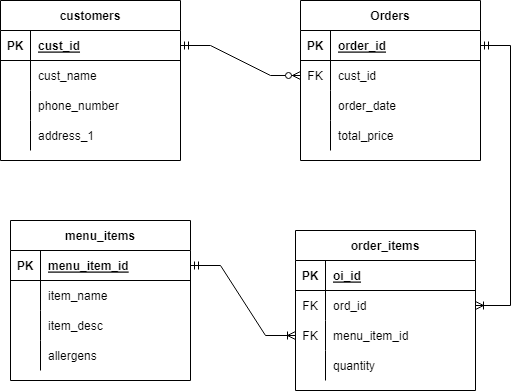

The diagram above was exported from draw.io. Its source (the exported page's mxGraphModel, read from the mxfile embedded in the PNG):
<mxGraphModel dx="942" dy="582" grid="1" gridSize="10" guides="1" tooltips="1" connect="1" arrows="0" fold="1" page="1" pageScale="1" pageWidth="850" pageHeight="1100" math="0" shadow="0">
  <root>
    <mxCell id="0" />
    <mxCell id="1" parent="0" />
    <mxCell id="btW1SntIcKLP89i6PzSo-1" value="Orders" style="shape=table;startSize=30;container=1;collapsible=1;childLayout=tableLayout;fixedRows=1;rowLines=0;fontStyle=1;align=center;resizeLast=1;" vertex="1" parent="1">
      <mxGeometry x="340" y="20" width="180" height="160" as="geometry" />
    </mxCell>
    <mxCell id="btW1SntIcKLP89i6PzSo-2" value="" style="shape=tableRow;horizontal=0;startSize=0;swimlaneHead=0;swimlaneBody=0;fillColor=none;collapsible=0;dropTarget=0;points=[[0,0.5],[1,0.5]];portConstraint=eastwest;top=0;left=0;right=0;bottom=1;" vertex="1" parent="btW1SntIcKLP89i6PzSo-1">
      <mxGeometry y="30" width="180" height="30" as="geometry" />
    </mxCell>
    <mxCell id="btW1SntIcKLP89i6PzSo-3" value="PK" style="shape=partialRectangle;connectable=0;fillColor=none;top=0;left=0;bottom=0;right=0;fontStyle=1;overflow=hidden;" vertex="1" parent="btW1SntIcKLP89i6PzSo-2">
      <mxGeometry width="30" height="30" as="geometry">
        <mxRectangle width="30" height="30" as="alternateBounds" />
      </mxGeometry>
    </mxCell>
    <mxCell id="btW1SntIcKLP89i6PzSo-4" value="order_id" style="shape=partialRectangle;connectable=0;fillColor=none;top=0;left=0;bottom=0;right=0;align=left;spacingLeft=6;fontStyle=5;overflow=hidden;" vertex="1" parent="btW1SntIcKLP89i6PzSo-2">
      <mxGeometry x="30" width="150" height="30" as="geometry">
        <mxRectangle width="150" height="30" as="alternateBounds" />
      </mxGeometry>
    </mxCell>
    <mxCell id="btW1SntIcKLP89i6PzSo-5" value="" style="shape=tableRow;horizontal=0;startSize=0;swimlaneHead=0;swimlaneBody=0;fillColor=none;collapsible=0;dropTarget=0;points=[[0,0.5],[1,0.5]];portConstraint=eastwest;top=0;left=0;right=0;bottom=0;" vertex="1" parent="btW1SntIcKLP89i6PzSo-1">
      <mxGeometry y="60" width="180" height="30" as="geometry" />
    </mxCell>
    <mxCell id="btW1SntIcKLP89i6PzSo-6" value="FK" style="shape=partialRectangle;connectable=0;fillColor=none;top=0;left=0;bottom=0;right=0;editable=1;overflow=hidden;" vertex="1" parent="btW1SntIcKLP89i6PzSo-5">
      <mxGeometry width="30" height="30" as="geometry">
        <mxRectangle width="30" height="30" as="alternateBounds" />
      </mxGeometry>
    </mxCell>
    <mxCell id="btW1SntIcKLP89i6PzSo-7" value="cust_id" style="shape=partialRectangle;connectable=0;fillColor=none;top=0;left=0;bottom=0;right=0;align=left;spacingLeft=6;overflow=hidden;" vertex="1" parent="btW1SntIcKLP89i6PzSo-5">
      <mxGeometry x="30" width="150" height="30" as="geometry">
        <mxRectangle width="150" height="30" as="alternateBounds" />
      </mxGeometry>
    </mxCell>
    <mxCell id="btW1SntIcKLP89i6PzSo-8" value="" style="shape=tableRow;horizontal=0;startSize=0;swimlaneHead=0;swimlaneBody=0;fillColor=none;collapsible=0;dropTarget=0;points=[[0,0.5],[1,0.5]];portConstraint=eastwest;top=0;left=0;right=0;bottom=0;" vertex="1" parent="btW1SntIcKLP89i6PzSo-1">
      <mxGeometry y="90" width="180" height="30" as="geometry" />
    </mxCell>
    <mxCell id="btW1SntIcKLP89i6PzSo-9" value="" style="shape=partialRectangle;connectable=0;fillColor=none;top=0;left=0;bottom=0;right=0;editable=1;overflow=hidden;" vertex="1" parent="btW1SntIcKLP89i6PzSo-8">
      <mxGeometry width="30" height="30" as="geometry">
        <mxRectangle width="30" height="30" as="alternateBounds" />
      </mxGeometry>
    </mxCell>
    <mxCell id="btW1SntIcKLP89i6PzSo-10" value="order_date" style="shape=partialRectangle;connectable=0;fillColor=none;top=0;left=0;bottom=0;right=0;align=left;spacingLeft=6;overflow=hidden;" vertex="1" parent="btW1SntIcKLP89i6PzSo-8">
      <mxGeometry x="30" width="150" height="30" as="geometry">
        <mxRectangle width="150" height="30" as="alternateBounds" />
      </mxGeometry>
    </mxCell>
    <mxCell id="btW1SntIcKLP89i6PzSo-11" value="" style="shape=tableRow;horizontal=0;startSize=0;swimlaneHead=0;swimlaneBody=0;fillColor=none;collapsible=0;dropTarget=0;points=[[0,0.5],[1,0.5]];portConstraint=eastwest;top=0;left=0;right=0;bottom=0;" vertex="1" parent="btW1SntIcKLP89i6PzSo-1">
      <mxGeometry y="120" width="180" height="30" as="geometry" />
    </mxCell>
    <mxCell id="btW1SntIcKLP89i6PzSo-12" value="" style="shape=partialRectangle;connectable=0;fillColor=none;top=0;left=0;bottom=0;right=0;editable=1;overflow=hidden;" vertex="1" parent="btW1SntIcKLP89i6PzSo-11">
      <mxGeometry width="30" height="30" as="geometry">
        <mxRectangle width="30" height="30" as="alternateBounds" />
      </mxGeometry>
    </mxCell>
    <mxCell id="btW1SntIcKLP89i6PzSo-13" value="total_price" style="shape=partialRectangle;connectable=0;fillColor=none;top=0;left=0;bottom=0;right=0;align=left;spacingLeft=6;overflow=hidden;" vertex="1" parent="btW1SntIcKLP89i6PzSo-11">
      <mxGeometry x="30" width="150" height="30" as="geometry">
        <mxRectangle width="150" height="30" as="alternateBounds" />
      </mxGeometry>
    </mxCell>
    <mxCell id="btW1SntIcKLP89i6PzSo-14" value="customers" style="shape=table;startSize=30;container=1;collapsible=1;childLayout=tableLayout;fixedRows=1;rowLines=0;fontStyle=1;align=center;resizeLast=1;" vertex="1" parent="1">
      <mxGeometry x="40" y="20" width="180" height="160" as="geometry" />
    </mxCell>
    <mxCell id="btW1SntIcKLP89i6PzSo-15" value="" style="shape=tableRow;horizontal=0;startSize=0;swimlaneHead=0;swimlaneBody=0;fillColor=none;collapsible=0;dropTarget=0;points=[[0,0.5],[1,0.5]];portConstraint=eastwest;top=0;left=0;right=0;bottom=1;" vertex="1" parent="btW1SntIcKLP89i6PzSo-14">
      <mxGeometry y="30" width="180" height="30" as="geometry" />
    </mxCell>
    <mxCell id="btW1SntIcKLP89i6PzSo-16" value="PK" style="shape=partialRectangle;connectable=0;fillColor=none;top=0;left=0;bottom=0;right=0;fontStyle=1;overflow=hidden;" vertex="1" parent="btW1SntIcKLP89i6PzSo-15">
      <mxGeometry width="30" height="30" as="geometry">
        <mxRectangle width="30" height="30" as="alternateBounds" />
      </mxGeometry>
    </mxCell>
    <mxCell id="btW1SntIcKLP89i6PzSo-17" value="cust_id" style="shape=partialRectangle;connectable=0;fillColor=none;top=0;left=0;bottom=0;right=0;align=left;spacingLeft=6;fontStyle=5;overflow=hidden;" vertex="1" parent="btW1SntIcKLP89i6PzSo-15">
      <mxGeometry x="30" width="150" height="30" as="geometry">
        <mxRectangle width="150" height="30" as="alternateBounds" />
      </mxGeometry>
    </mxCell>
    <mxCell id="btW1SntIcKLP89i6PzSo-18" value="" style="shape=tableRow;horizontal=0;startSize=0;swimlaneHead=0;swimlaneBody=0;fillColor=none;collapsible=0;dropTarget=0;points=[[0,0.5],[1,0.5]];portConstraint=eastwest;top=0;left=0;right=0;bottom=0;" vertex="1" parent="btW1SntIcKLP89i6PzSo-14">
      <mxGeometry y="60" width="180" height="30" as="geometry" />
    </mxCell>
    <mxCell id="btW1SntIcKLP89i6PzSo-19" value="" style="shape=partialRectangle;connectable=0;fillColor=none;top=0;left=0;bottom=0;right=0;editable=1;overflow=hidden;" vertex="1" parent="btW1SntIcKLP89i6PzSo-18">
      <mxGeometry width="30" height="30" as="geometry">
        <mxRectangle width="30" height="30" as="alternateBounds" />
      </mxGeometry>
    </mxCell>
    <mxCell id="btW1SntIcKLP89i6PzSo-20" value="cust_name" style="shape=partialRectangle;connectable=0;fillColor=none;top=0;left=0;bottom=0;right=0;align=left;spacingLeft=6;overflow=hidden;" vertex="1" parent="btW1SntIcKLP89i6PzSo-18">
      <mxGeometry x="30" width="150" height="30" as="geometry">
        <mxRectangle width="150" height="30" as="alternateBounds" />
      </mxGeometry>
    </mxCell>
    <mxCell id="btW1SntIcKLP89i6PzSo-21" value="" style="shape=tableRow;horizontal=0;startSize=0;swimlaneHead=0;swimlaneBody=0;fillColor=none;collapsible=0;dropTarget=0;points=[[0,0.5],[1,0.5]];portConstraint=eastwest;top=0;left=0;right=0;bottom=0;" vertex="1" parent="btW1SntIcKLP89i6PzSo-14">
      <mxGeometry y="90" width="180" height="30" as="geometry" />
    </mxCell>
    <mxCell id="btW1SntIcKLP89i6PzSo-22" value="" style="shape=partialRectangle;connectable=0;fillColor=none;top=0;left=0;bottom=0;right=0;editable=1;overflow=hidden;" vertex="1" parent="btW1SntIcKLP89i6PzSo-21">
      <mxGeometry width="30" height="30" as="geometry">
        <mxRectangle width="30" height="30" as="alternateBounds" />
      </mxGeometry>
    </mxCell>
    <mxCell id="btW1SntIcKLP89i6PzSo-23" value="phone_number" style="shape=partialRectangle;connectable=0;fillColor=none;top=0;left=0;bottom=0;right=0;align=left;spacingLeft=6;overflow=hidden;" vertex="1" parent="btW1SntIcKLP89i6PzSo-21">
      <mxGeometry x="30" width="150" height="30" as="geometry">
        <mxRectangle width="150" height="30" as="alternateBounds" />
      </mxGeometry>
    </mxCell>
    <mxCell id="btW1SntIcKLP89i6PzSo-24" value="" style="shape=tableRow;horizontal=0;startSize=0;swimlaneHead=0;swimlaneBody=0;fillColor=none;collapsible=0;dropTarget=0;points=[[0,0.5],[1,0.5]];portConstraint=eastwest;top=0;left=0;right=0;bottom=0;" vertex="1" parent="btW1SntIcKLP89i6PzSo-14">
      <mxGeometry y="120" width="180" height="30" as="geometry" />
    </mxCell>
    <mxCell id="btW1SntIcKLP89i6PzSo-25" value="" style="shape=partialRectangle;connectable=0;fillColor=none;top=0;left=0;bottom=0;right=0;editable=1;overflow=hidden;" vertex="1" parent="btW1SntIcKLP89i6PzSo-24">
      <mxGeometry width="30" height="30" as="geometry">
        <mxRectangle width="30" height="30" as="alternateBounds" />
      </mxGeometry>
    </mxCell>
    <mxCell id="btW1SntIcKLP89i6PzSo-26" value="address_1" style="shape=partialRectangle;connectable=0;fillColor=none;top=0;left=0;bottom=0;right=0;align=left;spacingLeft=6;overflow=hidden;" vertex="1" parent="btW1SntIcKLP89i6PzSo-24">
      <mxGeometry x="30" width="150" height="30" as="geometry">
        <mxRectangle width="150" height="30" as="alternateBounds" />
      </mxGeometry>
    </mxCell>
    <mxCell id="btW1SntIcKLP89i6PzSo-27" value="order_items" style="shape=table;startSize=30;container=1;collapsible=1;childLayout=tableLayout;fixedRows=1;rowLines=0;fontStyle=1;align=center;resizeLast=1;" vertex="1" parent="1">
      <mxGeometry x="335" y="250" width="180" height="160" as="geometry" />
    </mxCell>
    <mxCell id="btW1SntIcKLP89i6PzSo-28" value="" style="shape=tableRow;horizontal=0;startSize=0;swimlaneHead=0;swimlaneBody=0;fillColor=none;collapsible=0;dropTarget=0;points=[[0,0.5],[1,0.5]];portConstraint=eastwest;top=0;left=0;right=0;bottom=1;" vertex="1" parent="btW1SntIcKLP89i6PzSo-27">
      <mxGeometry y="30" width="180" height="30" as="geometry" />
    </mxCell>
    <mxCell id="btW1SntIcKLP89i6PzSo-29" value="PK" style="shape=partialRectangle;connectable=0;fillColor=none;top=0;left=0;bottom=0;right=0;fontStyle=1;overflow=hidden;" vertex="1" parent="btW1SntIcKLP89i6PzSo-28">
      <mxGeometry width="30" height="30" as="geometry">
        <mxRectangle width="30" height="30" as="alternateBounds" />
      </mxGeometry>
    </mxCell>
    <mxCell id="btW1SntIcKLP89i6PzSo-30" value="oi_id" style="shape=partialRectangle;connectable=0;fillColor=none;top=0;left=0;bottom=0;right=0;align=left;spacingLeft=6;fontStyle=5;overflow=hidden;" vertex="1" parent="btW1SntIcKLP89i6PzSo-28">
      <mxGeometry x="30" width="150" height="30" as="geometry">
        <mxRectangle width="150" height="30" as="alternateBounds" />
      </mxGeometry>
    </mxCell>
    <mxCell id="btW1SntIcKLP89i6PzSo-31" value="" style="shape=tableRow;horizontal=0;startSize=0;swimlaneHead=0;swimlaneBody=0;fillColor=none;collapsible=0;dropTarget=0;points=[[0,0.5],[1,0.5]];portConstraint=eastwest;top=0;left=0;right=0;bottom=0;" vertex="1" parent="btW1SntIcKLP89i6PzSo-27">
      <mxGeometry y="60" width="180" height="30" as="geometry" />
    </mxCell>
    <mxCell id="btW1SntIcKLP89i6PzSo-32" value="FK" style="shape=partialRectangle;connectable=0;fillColor=none;top=0;left=0;bottom=0;right=0;editable=1;overflow=hidden;" vertex="1" parent="btW1SntIcKLP89i6PzSo-31">
      <mxGeometry width="30" height="30" as="geometry">
        <mxRectangle width="30" height="30" as="alternateBounds" />
      </mxGeometry>
    </mxCell>
    <mxCell id="btW1SntIcKLP89i6PzSo-33" value="ord_id" style="shape=partialRectangle;connectable=0;fillColor=none;top=0;left=0;bottom=0;right=0;align=left;spacingLeft=6;overflow=hidden;" vertex="1" parent="btW1SntIcKLP89i6PzSo-31">
      <mxGeometry x="30" width="150" height="30" as="geometry">
        <mxRectangle width="150" height="30" as="alternateBounds" />
      </mxGeometry>
    </mxCell>
    <mxCell id="btW1SntIcKLP89i6PzSo-34" value="" style="shape=tableRow;horizontal=0;startSize=0;swimlaneHead=0;swimlaneBody=0;fillColor=none;collapsible=0;dropTarget=0;points=[[0,0.5],[1,0.5]];portConstraint=eastwest;top=0;left=0;right=0;bottom=0;" vertex="1" parent="btW1SntIcKLP89i6PzSo-27">
      <mxGeometry y="90" width="180" height="30" as="geometry" />
    </mxCell>
    <mxCell id="btW1SntIcKLP89i6PzSo-35" value="FK" style="shape=partialRectangle;connectable=0;fillColor=none;top=0;left=0;bottom=0;right=0;editable=1;overflow=hidden;" vertex="1" parent="btW1SntIcKLP89i6PzSo-34">
      <mxGeometry width="30" height="30" as="geometry">
        <mxRectangle width="30" height="30" as="alternateBounds" />
      </mxGeometry>
    </mxCell>
    <mxCell id="btW1SntIcKLP89i6PzSo-36" value="menu_item_id" style="shape=partialRectangle;connectable=0;fillColor=none;top=0;left=0;bottom=0;right=0;align=left;spacingLeft=6;overflow=hidden;" vertex="1" parent="btW1SntIcKLP89i6PzSo-34">
      <mxGeometry x="30" width="150" height="30" as="geometry">
        <mxRectangle width="150" height="30" as="alternateBounds" />
      </mxGeometry>
    </mxCell>
    <mxCell id="btW1SntIcKLP89i6PzSo-37" value="" style="shape=tableRow;horizontal=0;startSize=0;swimlaneHead=0;swimlaneBody=0;fillColor=none;collapsible=0;dropTarget=0;points=[[0,0.5],[1,0.5]];portConstraint=eastwest;top=0;left=0;right=0;bottom=0;" vertex="1" parent="btW1SntIcKLP89i6PzSo-27">
      <mxGeometry y="120" width="180" height="30" as="geometry" />
    </mxCell>
    <mxCell id="btW1SntIcKLP89i6PzSo-38" value="" style="shape=partialRectangle;connectable=0;fillColor=none;top=0;left=0;bottom=0;right=0;editable=1;overflow=hidden;" vertex="1" parent="btW1SntIcKLP89i6PzSo-37">
      <mxGeometry width="30" height="30" as="geometry">
        <mxRectangle width="30" height="30" as="alternateBounds" />
      </mxGeometry>
    </mxCell>
    <mxCell id="btW1SntIcKLP89i6PzSo-39" value="quantity" style="shape=partialRectangle;connectable=0;fillColor=none;top=0;left=0;bottom=0;right=0;align=left;spacingLeft=6;overflow=hidden;" vertex="1" parent="btW1SntIcKLP89i6PzSo-37">
      <mxGeometry x="30" width="150" height="30" as="geometry">
        <mxRectangle width="150" height="30" as="alternateBounds" />
      </mxGeometry>
    </mxCell>
    <mxCell id="btW1SntIcKLP89i6PzSo-40" value="menu_items" style="shape=table;startSize=30;container=1;collapsible=1;childLayout=tableLayout;fixedRows=1;rowLines=0;fontStyle=1;align=center;resizeLast=1;" vertex="1" parent="1">
      <mxGeometry x="50" y="240" width="180" height="160" as="geometry" />
    </mxCell>
    <mxCell id="btW1SntIcKLP89i6PzSo-41" value="" style="shape=tableRow;horizontal=0;startSize=0;swimlaneHead=0;swimlaneBody=0;fillColor=none;collapsible=0;dropTarget=0;points=[[0,0.5],[1,0.5]];portConstraint=eastwest;top=0;left=0;right=0;bottom=1;" vertex="1" parent="btW1SntIcKLP89i6PzSo-40">
      <mxGeometry y="30" width="180" height="30" as="geometry" />
    </mxCell>
    <mxCell id="btW1SntIcKLP89i6PzSo-42" value="PK" style="shape=partialRectangle;connectable=0;fillColor=none;top=0;left=0;bottom=0;right=0;fontStyle=1;overflow=hidden;" vertex="1" parent="btW1SntIcKLP89i6PzSo-41">
      <mxGeometry width="30" height="30" as="geometry">
        <mxRectangle width="30" height="30" as="alternateBounds" />
      </mxGeometry>
    </mxCell>
    <mxCell id="btW1SntIcKLP89i6PzSo-43" value="menu_item_id" style="shape=partialRectangle;connectable=0;fillColor=none;top=0;left=0;bottom=0;right=0;align=left;spacingLeft=6;fontStyle=5;overflow=hidden;" vertex="1" parent="btW1SntIcKLP89i6PzSo-41">
      <mxGeometry x="30" width="150" height="30" as="geometry">
        <mxRectangle width="150" height="30" as="alternateBounds" />
      </mxGeometry>
    </mxCell>
    <mxCell id="btW1SntIcKLP89i6PzSo-44" value="" style="shape=tableRow;horizontal=0;startSize=0;swimlaneHead=0;swimlaneBody=0;fillColor=none;collapsible=0;dropTarget=0;points=[[0,0.5],[1,0.5]];portConstraint=eastwest;top=0;left=0;right=0;bottom=0;" vertex="1" parent="btW1SntIcKLP89i6PzSo-40">
      <mxGeometry y="60" width="180" height="30" as="geometry" />
    </mxCell>
    <mxCell id="btW1SntIcKLP89i6PzSo-45" value="" style="shape=partialRectangle;connectable=0;fillColor=none;top=0;left=0;bottom=0;right=0;editable=1;overflow=hidden;" vertex="1" parent="btW1SntIcKLP89i6PzSo-44">
      <mxGeometry width="30" height="30" as="geometry">
        <mxRectangle width="30" height="30" as="alternateBounds" />
      </mxGeometry>
    </mxCell>
    <mxCell id="btW1SntIcKLP89i6PzSo-46" value="item_name" style="shape=partialRectangle;connectable=0;fillColor=none;top=0;left=0;bottom=0;right=0;align=left;spacingLeft=6;overflow=hidden;" vertex="1" parent="btW1SntIcKLP89i6PzSo-44">
      <mxGeometry x="30" width="150" height="30" as="geometry">
        <mxRectangle width="150" height="30" as="alternateBounds" />
      </mxGeometry>
    </mxCell>
    <mxCell id="btW1SntIcKLP89i6PzSo-47" value="" style="shape=tableRow;horizontal=0;startSize=0;swimlaneHead=0;swimlaneBody=0;fillColor=none;collapsible=0;dropTarget=0;points=[[0,0.5],[1,0.5]];portConstraint=eastwest;top=0;left=0;right=0;bottom=0;" vertex="1" parent="btW1SntIcKLP89i6PzSo-40">
      <mxGeometry y="90" width="180" height="30" as="geometry" />
    </mxCell>
    <mxCell id="btW1SntIcKLP89i6PzSo-48" value="" style="shape=partialRectangle;connectable=0;fillColor=none;top=0;left=0;bottom=0;right=0;editable=1;overflow=hidden;" vertex="1" parent="btW1SntIcKLP89i6PzSo-47">
      <mxGeometry width="30" height="30" as="geometry">
        <mxRectangle width="30" height="30" as="alternateBounds" />
      </mxGeometry>
    </mxCell>
    <mxCell id="btW1SntIcKLP89i6PzSo-49" value="item_desc" style="shape=partialRectangle;connectable=0;fillColor=none;top=0;left=0;bottom=0;right=0;align=left;spacingLeft=6;overflow=hidden;" vertex="1" parent="btW1SntIcKLP89i6PzSo-47">
      <mxGeometry x="30" width="150" height="30" as="geometry">
        <mxRectangle width="150" height="30" as="alternateBounds" />
      </mxGeometry>
    </mxCell>
    <mxCell id="btW1SntIcKLP89i6PzSo-50" value="" style="shape=tableRow;horizontal=0;startSize=0;swimlaneHead=0;swimlaneBody=0;fillColor=none;collapsible=0;dropTarget=0;points=[[0,0.5],[1,0.5]];portConstraint=eastwest;top=0;left=0;right=0;bottom=0;" vertex="1" parent="btW1SntIcKLP89i6PzSo-40">
      <mxGeometry y="120" width="180" height="30" as="geometry" />
    </mxCell>
    <mxCell id="btW1SntIcKLP89i6PzSo-51" value="" style="shape=partialRectangle;connectable=0;fillColor=none;top=0;left=0;bottom=0;right=0;editable=1;overflow=hidden;" vertex="1" parent="btW1SntIcKLP89i6PzSo-50">
      <mxGeometry width="30" height="30" as="geometry">
        <mxRectangle width="30" height="30" as="alternateBounds" />
      </mxGeometry>
    </mxCell>
    <mxCell id="btW1SntIcKLP89i6PzSo-52" value="allergens" style="shape=partialRectangle;connectable=0;fillColor=none;top=0;left=0;bottom=0;right=0;align=left;spacingLeft=6;overflow=hidden;" vertex="1" parent="btW1SntIcKLP89i6PzSo-50">
      <mxGeometry x="30" width="150" height="30" as="geometry">
        <mxRectangle width="150" height="30" as="alternateBounds" />
      </mxGeometry>
    </mxCell>
    <mxCell id="btW1SntIcKLP89i6PzSo-53" value="" style="edgeStyle=entityRelationEdgeStyle;fontSize=12;html=1;endArrow=ERzeroToMany;startArrow=ERmandOne;rounded=0;exitX=1;exitY=0.5;exitDx=0;exitDy=0;entryX=0;entryY=0.5;entryDx=0;entryDy=0;" edge="1" parent="1" source="btW1SntIcKLP89i6PzSo-15" target="btW1SntIcKLP89i6PzSo-5">
      <mxGeometry width="100" height="100" relative="1" as="geometry">
        <mxPoint x="420" y="350" as="sourcePoint" />
        <mxPoint x="520" y="250" as="targetPoint" />
      </mxGeometry>
    </mxCell>
    <mxCell id="btW1SntIcKLP89i6PzSo-55" value="" style="edgeStyle=entityRelationEdgeStyle;fontSize=12;html=1;endArrow=ERoneToMany;startArrow=ERmandOne;rounded=0;entryX=1;entryY=0.5;entryDx=0;entryDy=0;" edge="1" parent="1" source="btW1SntIcKLP89i6PzSo-2" target="btW1SntIcKLP89i6PzSo-31">
      <mxGeometry width="100" height="100" relative="1" as="geometry">
        <mxPoint x="600" y="350" as="sourcePoint" />
        <mxPoint x="700" y="250" as="targetPoint" />
      </mxGeometry>
    </mxCell>
    <mxCell id="btW1SntIcKLP89i6PzSo-56" value="" style="edgeStyle=entityRelationEdgeStyle;fontSize=12;html=1;endArrow=ERoneToMany;startArrow=ERmandOne;rounded=0;entryX=0;entryY=0.5;entryDx=0;entryDy=0;exitX=1;exitY=0.5;exitDx=0;exitDy=0;" edge="1" parent="1" source="btW1SntIcKLP89i6PzSo-41" target="btW1SntIcKLP89i6PzSo-34">
      <mxGeometry width="100" height="100" relative="1" as="geometry">
        <mxPoint x="530" y="75" as="sourcePoint" />
        <mxPoint x="525" y="335" as="targetPoint" />
      </mxGeometry>
    </mxCell>
  </root>
</mxGraphModel>